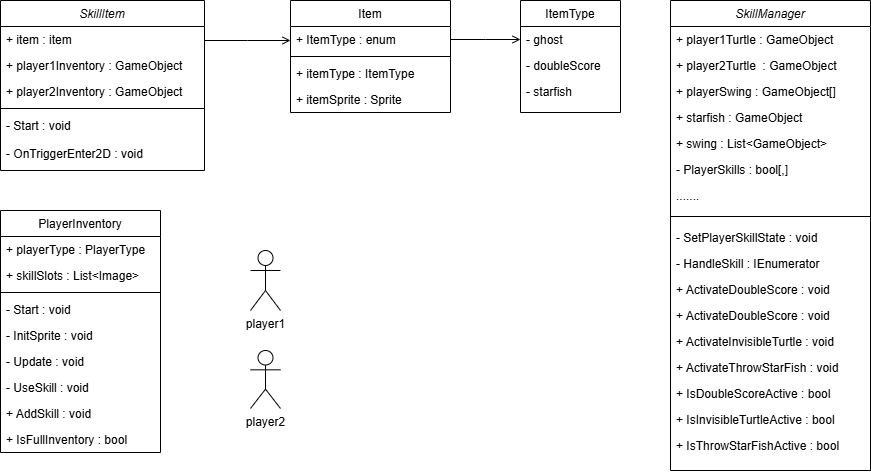

The diagram above was exported from draw.io. Its source (the exported page's mxGraphModel, read from the mxfile embedded in the PNG):
<mxGraphModel dx="1026" dy="503" grid="1" gridSize="10" guides="1" tooltips="1" connect="1" arrows="1" fold="1" page="1" pageScale="1" pageWidth="827" pageHeight="1169" math="0" shadow="0">
  <root>
    <mxCell id="WIyWlLk6GJQsqaUBKTNV-0" />
    <mxCell id="WIyWlLk6GJQsqaUBKTNV-1" parent="WIyWlLk6GJQsqaUBKTNV-0" />
    <mxCell id="zkfFHV4jXpPFQw0GAbJ--0" value="SkillItem" style="swimlane;fontStyle=2;align=center;verticalAlign=top;childLayout=stackLayout;horizontal=1;startSize=26;horizontalStack=0;resizeParent=1;resizeLast=0;collapsible=1;marginBottom=0;rounded=0;shadow=0;strokeWidth=1;" parent="WIyWlLk6GJQsqaUBKTNV-1" vertex="1">
      <mxGeometry x="210" y="110" width="204" height="170" as="geometry">
        <mxRectangle x="230" y="140" width="160" height="26" as="alternateBounds" />
      </mxGeometry>
    </mxCell>
    <mxCell id="zkfFHV4jXpPFQw0GAbJ--1" value="+ item : item" style="text;align=left;verticalAlign=top;spacingLeft=4;spacingRight=4;overflow=hidden;rotatable=0;points=[[0,0.5],[1,0.5]];portConstraint=eastwest;" parent="zkfFHV4jXpPFQw0GAbJ--0" vertex="1">
      <mxGeometry y="26" width="204" height="26" as="geometry" />
    </mxCell>
    <mxCell id="zkfFHV4jXpPFQw0GAbJ--2" value="+ player1Inventory : GameObject" style="text;align=left;verticalAlign=top;spacingLeft=4;spacingRight=4;overflow=hidden;rotatable=0;points=[[0,0.5],[1,0.5]];portConstraint=eastwest;rounded=0;shadow=0;html=0;" parent="zkfFHV4jXpPFQw0GAbJ--0" vertex="1">
      <mxGeometry y="52" width="204" height="26" as="geometry" />
    </mxCell>
    <mxCell id="zkfFHV4jXpPFQw0GAbJ--3" value="+ player2Inventory : GameObject" style="text;align=left;verticalAlign=top;spacingLeft=4;spacingRight=4;overflow=hidden;rotatable=0;points=[[0,0.5],[1,0.5]];portConstraint=eastwest;rounded=0;shadow=0;html=0;" parent="zkfFHV4jXpPFQw0GAbJ--0" vertex="1">
      <mxGeometry y="78" width="204" height="26" as="geometry" />
    </mxCell>
    <mxCell id="zkfFHV4jXpPFQw0GAbJ--4" value="" style="line;html=1;strokeWidth=1;align=left;verticalAlign=middle;spacingTop=-1;spacingLeft=3;spacingRight=3;rotatable=0;labelPosition=right;points=[];portConstraint=eastwest;" parent="zkfFHV4jXpPFQw0GAbJ--0" vertex="1">
      <mxGeometry y="104" width="204" height="8" as="geometry" />
    </mxCell>
    <mxCell id="zkfFHV4jXpPFQw0GAbJ--5" value="- Start : void&#10;&#10;" style="text;align=left;verticalAlign=top;spacingLeft=4;spacingRight=4;overflow=hidden;rotatable=0;points=[[0,0.5],[1,0.5]];portConstraint=eastwest;" parent="zkfFHV4jXpPFQw0GAbJ--0" vertex="1">
      <mxGeometry y="112" width="204" height="28" as="geometry" />
    </mxCell>
    <mxCell id="Fzb19Kt4FBnGygalcRXn-2" value="- OnTriggerEnter2D : void" style="text;align=left;verticalAlign=top;spacingLeft=4;spacingRight=4;overflow=hidden;rotatable=0;points=[[0,0.5],[1,0.5]];portConstraint=eastwest;" vertex="1" parent="zkfFHV4jXpPFQw0GAbJ--0">
      <mxGeometry y="140" width="204" height="28" as="geometry" />
    </mxCell>
    <mxCell id="zkfFHV4jXpPFQw0GAbJ--6" value="PlayerInventory" style="swimlane;fontStyle=0;align=center;verticalAlign=top;childLayout=stackLayout;horizontal=1;startSize=26;horizontalStack=0;resizeParent=1;resizeLast=0;collapsible=1;marginBottom=0;rounded=0;shadow=0;strokeWidth=1;" parent="WIyWlLk6GJQsqaUBKTNV-1" vertex="1">
      <mxGeometry x="210" y="320" width="160" height="242" as="geometry">
        <mxRectangle x="130" y="380" width="160" height="26" as="alternateBounds" />
      </mxGeometry>
    </mxCell>
    <mxCell id="zkfFHV4jXpPFQw0GAbJ--7" value="+ playerType : PlayerType" style="text;align=left;verticalAlign=top;spacingLeft=4;spacingRight=4;overflow=hidden;rotatable=0;points=[[0,0.5],[1,0.5]];portConstraint=eastwest;" parent="zkfFHV4jXpPFQw0GAbJ--6" vertex="1">
      <mxGeometry y="26" width="160" height="26" as="geometry" />
    </mxCell>
    <mxCell id="zkfFHV4jXpPFQw0GAbJ--8" value="+ skillSlots : List&lt;Image&gt;" style="text;align=left;verticalAlign=top;spacingLeft=4;spacingRight=4;overflow=hidden;rotatable=0;points=[[0,0.5],[1,0.5]];portConstraint=eastwest;rounded=0;shadow=0;html=0;" parent="zkfFHV4jXpPFQw0GAbJ--6" vertex="1">
      <mxGeometry y="52" width="160" height="26" as="geometry" />
    </mxCell>
    <mxCell id="zkfFHV4jXpPFQw0GAbJ--9" value="" style="line;html=1;strokeWidth=1;align=left;verticalAlign=middle;spacingTop=-1;spacingLeft=3;spacingRight=3;rotatable=0;labelPosition=right;points=[];portConstraint=eastwest;" parent="zkfFHV4jXpPFQw0GAbJ--6" vertex="1">
      <mxGeometry y="78" width="160" height="8" as="geometry" />
    </mxCell>
    <mxCell id="zkfFHV4jXpPFQw0GAbJ--11" value="- Start : void" style="text;align=left;verticalAlign=top;spacingLeft=4;spacingRight=4;overflow=hidden;rotatable=0;points=[[0,0.5],[1,0.5]];portConstraint=eastwest;" parent="zkfFHV4jXpPFQw0GAbJ--6" vertex="1">
      <mxGeometry y="86" width="160" height="26" as="geometry" />
    </mxCell>
    <mxCell id="Fzb19Kt4FBnGygalcRXn-13" value="- InitSprite : void" style="text;align=left;verticalAlign=top;spacingLeft=4;spacingRight=4;overflow=hidden;rotatable=0;points=[[0,0.5],[1,0.5]];portConstraint=eastwest;" vertex="1" parent="zkfFHV4jXpPFQw0GAbJ--6">
      <mxGeometry y="112" width="160" height="26" as="geometry" />
    </mxCell>
    <mxCell id="Fzb19Kt4FBnGygalcRXn-14" value="- Update : void" style="text;align=left;verticalAlign=top;spacingLeft=4;spacingRight=4;overflow=hidden;rotatable=0;points=[[0,0.5],[1,0.5]];portConstraint=eastwest;" vertex="1" parent="zkfFHV4jXpPFQw0GAbJ--6">
      <mxGeometry y="138" width="160" height="26" as="geometry" />
    </mxCell>
    <mxCell id="Fzb19Kt4FBnGygalcRXn-15" value="- UseSkill : void" style="text;align=left;verticalAlign=top;spacingLeft=4;spacingRight=4;overflow=hidden;rotatable=0;points=[[0,0.5],[1,0.5]];portConstraint=eastwest;" vertex="1" parent="zkfFHV4jXpPFQw0GAbJ--6">
      <mxGeometry y="164" width="160" height="26" as="geometry" />
    </mxCell>
    <mxCell id="Fzb19Kt4FBnGygalcRXn-16" value="+ AddSkill : void" style="text;align=left;verticalAlign=top;spacingLeft=4;spacingRight=4;overflow=hidden;rotatable=0;points=[[0,0.5],[1,0.5]];portConstraint=eastwest;" vertex="1" parent="zkfFHV4jXpPFQw0GAbJ--6">
      <mxGeometry y="190" width="160" height="26" as="geometry" />
    </mxCell>
    <mxCell id="Fzb19Kt4FBnGygalcRXn-17" value="+ IsFullInventory : bool" style="text;align=left;verticalAlign=top;spacingLeft=4;spacingRight=4;overflow=hidden;rotatable=0;points=[[0,0.5],[1,0.5]];portConstraint=eastwest;" vertex="1" parent="zkfFHV4jXpPFQw0GAbJ--6">
      <mxGeometry y="216" width="160" height="26" as="geometry" />
    </mxCell>
    <mxCell id="zkfFHV4jXpPFQw0GAbJ--17" value="Item" style="swimlane;fontStyle=0;align=center;verticalAlign=top;childLayout=stackLayout;horizontal=1;startSize=26;horizontalStack=0;resizeParent=1;resizeLast=0;collapsible=1;marginBottom=0;rounded=0;shadow=0;strokeWidth=1;" parent="WIyWlLk6GJQsqaUBKTNV-1" vertex="1">
      <mxGeometry x="500" y="110" width="160" height="112" as="geometry">
        <mxRectangle x="550" y="140" width="160" height="26" as="alternateBounds" />
      </mxGeometry>
    </mxCell>
    <mxCell id="zkfFHV4jXpPFQw0GAbJ--19" value="+ ItemType : enum" style="text;align=left;verticalAlign=top;spacingLeft=4;spacingRight=4;overflow=hidden;rotatable=0;points=[[0,0.5],[1,0.5]];portConstraint=eastwest;rounded=0;shadow=0;html=0;" parent="zkfFHV4jXpPFQw0GAbJ--17" vertex="1">
      <mxGeometry y="26" width="160" height="26" as="geometry" />
    </mxCell>
    <mxCell id="zkfFHV4jXpPFQw0GAbJ--23" value="" style="line;html=1;strokeWidth=1;align=left;verticalAlign=middle;spacingTop=-1;spacingLeft=3;spacingRight=3;rotatable=0;labelPosition=right;points=[];portConstraint=eastwest;" parent="zkfFHV4jXpPFQw0GAbJ--17" vertex="1">
      <mxGeometry y="52" width="160" height="8" as="geometry" />
    </mxCell>
    <mxCell id="zkfFHV4jXpPFQw0GAbJ--24" value="+ itemType : ItemType" style="text;align=left;verticalAlign=top;spacingLeft=4;spacingRight=4;overflow=hidden;rotatable=0;points=[[0,0.5],[1,0.5]];portConstraint=eastwest;" parent="zkfFHV4jXpPFQw0GAbJ--17" vertex="1">
      <mxGeometry y="60" width="160" height="26" as="geometry" />
    </mxCell>
    <mxCell id="zkfFHV4jXpPFQw0GAbJ--25" value="+ itemSprite : Sprite" style="text;align=left;verticalAlign=top;spacingLeft=4;spacingRight=4;overflow=hidden;rotatable=0;points=[[0,0.5],[1,0.5]];portConstraint=eastwest;" parent="zkfFHV4jXpPFQw0GAbJ--17" vertex="1">
      <mxGeometry y="86" width="160" height="26" as="geometry" />
    </mxCell>
    <mxCell id="zkfFHV4jXpPFQw0GAbJ--26" value="" style="endArrow=open;shadow=0;strokeWidth=1;rounded=0;curved=0;endFill=1;edgeStyle=elbowEdgeStyle;elbow=vertical;" parent="WIyWlLk6GJQsqaUBKTNV-1" source="zkfFHV4jXpPFQw0GAbJ--0" edge="1">
      <mxGeometry x="0.5" y="41" relative="1" as="geometry">
        <mxPoint x="380" y="192" as="sourcePoint" />
        <mxPoint x="500" y="150" as="targetPoint" />
        <mxPoint x="-40" y="32" as="offset" />
      </mxGeometry>
    </mxCell>
    <mxCell id="Fzb19Kt4FBnGygalcRXn-3" value="ItemType" style="swimlane;fontStyle=0;align=center;verticalAlign=top;childLayout=stackLayout;horizontal=1;startSize=26;horizontalStack=0;resizeParent=1;resizeLast=0;collapsible=1;marginBottom=0;rounded=0;shadow=0;strokeWidth=1;" vertex="1" parent="WIyWlLk6GJQsqaUBKTNV-1">
      <mxGeometry x="730" y="110" width="100" height="112" as="geometry">
        <mxRectangle x="550" y="140" width="160" height="26" as="alternateBounds" />
      </mxGeometry>
    </mxCell>
    <mxCell id="Fzb19Kt4FBnGygalcRXn-6" value="- ghost" style="text;align=left;verticalAlign=top;spacingLeft=4;spacingRight=4;overflow=hidden;rotatable=0;points=[[0,0.5],[1,0.5]];portConstraint=eastwest;" vertex="1" parent="Fzb19Kt4FBnGygalcRXn-3">
      <mxGeometry y="26" width="100" height="26" as="geometry" />
    </mxCell>
    <mxCell id="Fzb19Kt4FBnGygalcRXn-7" value="- doubleScore" style="text;align=left;verticalAlign=top;spacingLeft=4;spacingRight=4;overflow=hidden;rotatable=0;points=[[0,0.5],[1,0.5]];portConstraint=eastwest;" vertex="1" parent="Fzb19Kt4FBnGygalcRXn-3">
      <mxGeometry y="52" width="100" height="26" as="geometry" />
    </mxCell>
    <mxCell id="Fzb19Kt4FBnGygalcRXn-8" value="- starfish" style="text;align=left;verticalAlign=top;spacingLeft=4;spacingRight=4;overflow=hidden;rotatable=0;points=[[0,0.5],[1,0.5]];portConstraint=eastwest;" vertex="1" parent="Fzb19Kt4FBnGygalcRXn-3">
      <mxGeometry y="78" width="100" height="26" as="geometry" />
    </mxCell>
    <mxCell id="Fzb19Kt4FBnGygalcRXn-11" value="" style="endArrow=open;shadow=0;strokeWidth=1;rounded=0;curved=0;endFill=1;edgeStyle=elbowEdgeStyle;elbow=vertical;exitX=1;exitY=0.5;exitDx=0;exitDy=0;entryX=0;entryY=0.5;entryDx=0;entryDy=0;" edge="1" parent="WIyWlLk6GJQsqaUBKTNV-1" source="zkfFHV4jXpPFQw0GAbJ--19" target="Fzb19Kt4FBnGygalcRXn-6">
      <mxGeometry x="0.5" y="41" relative="1" as="geometry">
        <mxPoint x="650" y="270" as="sourcePoint" />
        <mxPoint x="736" y="270" as="targetPoint" />
        <mxPoint x="-40" y="32" as="offset" />
      </mxGeometry>
    </mxCell>
    <mxCell id="Fzb19Kt4FBnGygalcRXn-18" value="SkillManager" style="swimlane;fontStyle=2;align=center;verticalAlign=top;childLayout=stackLayout;horizontal=1;startSize=26;horizontalStack=0;resizeParent=1;resizeLast=0;collapsible=1;marginBottom=0;rounded=0;shadow=0;strokeWidth=1;" vertex="1" parent="WIyWlLk6GJQsqaUBKTNV-1">
      <mxGeometry x="880" y="110" width="200" height="470" as="geometry">
        <mxRectangle x="230" y="140" width="160" height="26" as="alternateBounds" />
      </mxGeometry>
    </mxCell>
    <mxCell id="Fzb19Kt4FBnGygalcRXn-19" value="+ player1Turtle : GameObject" style="text;align=left;verticalAlign=top;spacingLeft=4;spacingRight=4;overflow=hidden;rotatable=0;points=[[0,0.5],[1,0.5]];portConstraint=eastwest;" vertex="1" parent="Fzb19Kt4FBnGygalcRXn-18">
      <mxGeometry y="26" width="200" height="26" as="geometry" />
    </mxCell>
    <mxCell id="Fzb19Kt4FBnGygalcRXn-20" value="+ player2Turtle  : GameObject" style="text;align=left;verticalAlign=top;spacingLeft=4;spacingRight=4;overflow=hidden;rotatable=0;points=[[0,0.5],[1,0.5]];portConstraint=eastwest;rounded=0;shadow=0;html=0;" vertex="1" parent="Fzb19Kt4FBnGygalcRXn-18">
      <mxGeometry y="52" width="200" height="26" as="geometry" />
    </mxCell>
    <mxCell id="Fzb19Kt4FBnGygalcRXn-21" value="+ playerSwing : GameObject[]" style="text;align=left;verticalAlign=top;spacingLeft=4;spacingRight=4;overflow=hidden;rotatable=0;points=[[0,0.5],[1,0.5]];portConstraint=eastwest;rounded=0;shadow=0;html=0;" vertex="1" parent="Fzb19Kt4FBnGygalcRXn-18">
      <mxGeometry y="78" width="200" height="26" as="geometry" />
    </mxCell>
    <mxCell id="Fzb19Kt4FBnGygalcRXn-28" value="+ starfish : GameObject" style="text;align=left;verticalAlign=top;spacingLeft=4;spacingRight=4;overflow=hidden;rotatable=0;points=[[0,0.5],[1,0.5]];portConstraint=eastwest;rounded=0;shadow=0;html=0;" vertex="1" parent="Fzb19Kt4FBnGygalcRXn-18">
      <mxGeometry y="104" width="200" height="26" as="geometry" />
    </mxCell>
    <mxCell id="Fzb19Kt4FBnGygalcRXn-29" value="+ swing : List&lt;GameObject&gt;&#10;&#10;" style="text;align=left;verticalAlign=top;spacingLeft=4;spacingRight=4;overflow=hidden;rotatable=0;points=[[0,0.5],[1,0.5]];portConstraint=eastwest;rounded=0;shadow=0;html=0;" vertex="1" parent="Fzb19Kt4FBnGygalcRXn-18">
      <mxGeometry y="130" width="200" height="26" as="geometry" />
    </mxCell>
    <mxCell id="Fzb19Kt4FBnGygalcRXn-41" value="- PlayerSkills : bool[,]" style="text;align=left;verticalAlign=top;spacingLeft=4;spacingRight=4;overflow=hidden;rotatable=0;points=[[0,0.5],[1,0.5]];portConstraint=eastwest;rounded=0;shadow=0;html=0;" vertex="1" parent="Fzb19Kt4FBnGygalcRXn-18">
      <mxGeometry y="156" width="200" height="26" as="geometry" />
    </mxCell>
    <mxCell id="Fzb19Kt4FBnGygalcRXn-39" value="......." style="text;align=left;verticalAlign=top;spacingLeft=4;spacingRight=4;overflow=hidden;rotatable=0;points=[[0,0.5],[1,0.5]];portConstraint=eastwest;rounded=0;shadow=0;html=0;" vertex="1" parent="Fzb19Kt4FBnGygalcRXn-18">
      <mxGeometry y="182" width="200" height="26" as="geometry" />
    </mxCell>
    <mxCell id="Fzb19Kt4FBnGygalcRXn-22" value="" style="line;html=1;strokeWidth=1;align=left;verticalAlign=middle;spacingTop=-1;spacingLeft=3;spacingRight=3;rotatable=0;labelPosition=right;points=[];portConstraint=eastwest;" vertex="1" parent="Fzb19Kt4FBnGygalcRXn-18">
      <mxGeometry y="208" width="200" height="16" as="geometry" />
    </mxCell>
    <mxCell id="Fzb19Kt4FBnGygalcRXn-30" value="- SetPlayerSkillState : void" style="text;align=left;verticalAlign=top;spacingLeft=4;spacingRight=4;overflow=hidden;rotatable=0;points=[[0,0.5],[1,0.5]];portConstraint=eastwest;rounded=0;shadow=0;html=0;" vertex="1" parent="Fzb19Kt4FBnGygalcRXn-18">
      <mxGeometry y="224" width="200" height="26" as="geometry" />
    </mxCell>
    <mxCell id="Fzb19Kt4FBnGygalcRXn-31" value="- HandleSkill : IEnumerator" style="text;align=left;verticalAlign=top;spacingLeft=4;spacingRight=4;overflow=hidden;rotatable=0;points=[[0,0.5],[1,0.5]];portConstraint=eastwest;rounded=0;shadow=0;html=0;" vertex="1" parent="Fzb19Kt4FBnGygalcRXn-18">
      <mxGeometry y="250" width="200" height="26" as="geometry" />
    </mxCell>
    <mxCell id="Fzb19Kt4FBnGygalcRXn-32" value="+ ActivateDoubleScore : void" style="text;align=left;verticalAlign=top;spacingLeft=4;spacingRight=4;overflow=hidden;rotatable=0;points=[[0,0.5],[1,0.5]];portConstraint=eastwest;rounded=0;shadow=0;html=0;" vertex="1" parent="Fzb19Kt4FBnGygalcRXn-18">
      <mxGeometry y="276" width="200" height="26" as="geometry" />
    </mxCell>
    <mxCell id="Fzb19Kt4FBnGygalcRXn-42" value="+ ActivateDoubleScore : void" style="text;align=left;verticalAlign=top;spacingLeft=4;spacingRight=4;overflow=hidden;rotatable=0;points=[[0,0.5],[1,0.5]];portConstraint=eastwest;rounded=0;shadow=0;html=0;" vertex="1" parent="Fzb19Kt4FBnGygalcRXn-18">
      <mxGeometry y="302" width="200" height="26" as="geometry" />
    </mxCell>
    <mxCell id="Fzb19Kt4FBnGygalcRXn-33" value="+ ActivateInvisibleTurtle : void" style="text;align=left;verticalAlign=top;spacingLeft=4;spacingRight=4;overflow=hidden;rotatable=0;points=[[0,0.5],[1,0.5]];portConstraint=eastwest;rounded=0;shadow=0;html=0;" vertex="1" parent="Fzb19Kt4FBnGygalcRXn-18">
      <mxGeometry y="328" width="200" height="26" as="geometry" />
    </mxCell>
    <mxCell id="Fzb19Kt4FBnGygalcRXn-34" value="+ ActivateThrowStarFish : void" style="text;align=left;verticalAlign=top;spacingLeft=4;spacingRight=4;overflow=hidden;rotatable=0;points=[[0,0.5],[1,0.5]];portConstraint=eastwest;rounded=0;shadow=0;html=0;" vertex="1" parent="Fzb19Kt4FBnGygalcRXn-18">
      <mxGeometry y="354" width="200" height="26" as="geometry" />
    </mxCell>
    <mxCell id="Fzb19Kt4FBnGygalcRXn-35" value="+ IsDoubleScoreActive : bool" style="text;align=left;verticalAlign=top;spacingLeft=4;spacingRight=4;overflow=hidden;rotatable=0;points=[[0,0.5],[1,0.5]];portConstraint=eastwest;rounded=0;shadow=0;html=0;" vertex="1" parent="Fzb19Kt4FBnGygalcRXn-18">
      <mxGeometry y="380" width="200" height="26" as="geometry" />
    </mxCell>
    <mxCell id="Fzb19Kt4FBnGygalcRXn-36" value="+ IsInvisibleTurtleActive : bool" style="text;align=left;verticalAlign=top;spacingLeft=4;spacingRight=4;overflow=hidden;rotatable=0;points=[[0,0.5],[1,0.5]];portConstraint=eastwest;rounded=0;shadow=0;html=0;" vertex="1" parent="Fzb19Kt4FBnGygalcRXn-18">
      <mxGeometry y="406" width="200" height="26" as="geometry" />
    </mxCell>
    <mxCell id="Fzb19Kt4FBnGygalcRXn-37" value="+ IsThrowStarFishActive : bool" style="text;align=left;verticalAlign=top;spacingLeft=4;spacingRight=4;overflow=hidden;rotatable=0;points=[[0,0.5],[1,0.5]];portConstraint=eastwest;rounded=0;shadow=0;html=0;" vertex="1" parent="Fzb19Kt4FBnGygalcRXn-18">
      <mxGeometry y="432" width="200" height="38" as="geometry" />
    </mxCell>
    <mxCell id="Fzb19Kt4FBnGygalcRXn-43" value="player1" style="shape=umlActor;verticalLabelPosition=bottom;verticalAlign=top;html=1;outlineConnect=0;" vertex="1" parent="WIyWlLk6GJQsqaUBKTNV-1">
      <mxGeometry x="460" y="360" width="30" height="60" as="geometry" />
    </mxCell>
    <mxCell id="Fzb19Kt4FBnGygalcRXn-44" value="player2" style="shape=umlActor;verticalLabelPosition=bottom;verticalAlign=top;html=1;outlineConnect=0;" vertex="1" parent="WIyWlLk6GJQsqaUBKTNV-1">
      <mxGeometry x="460" y="460" width="30" height="58" as="geometry" />
    </mxCell>
  </root>
</mxGraphModel>